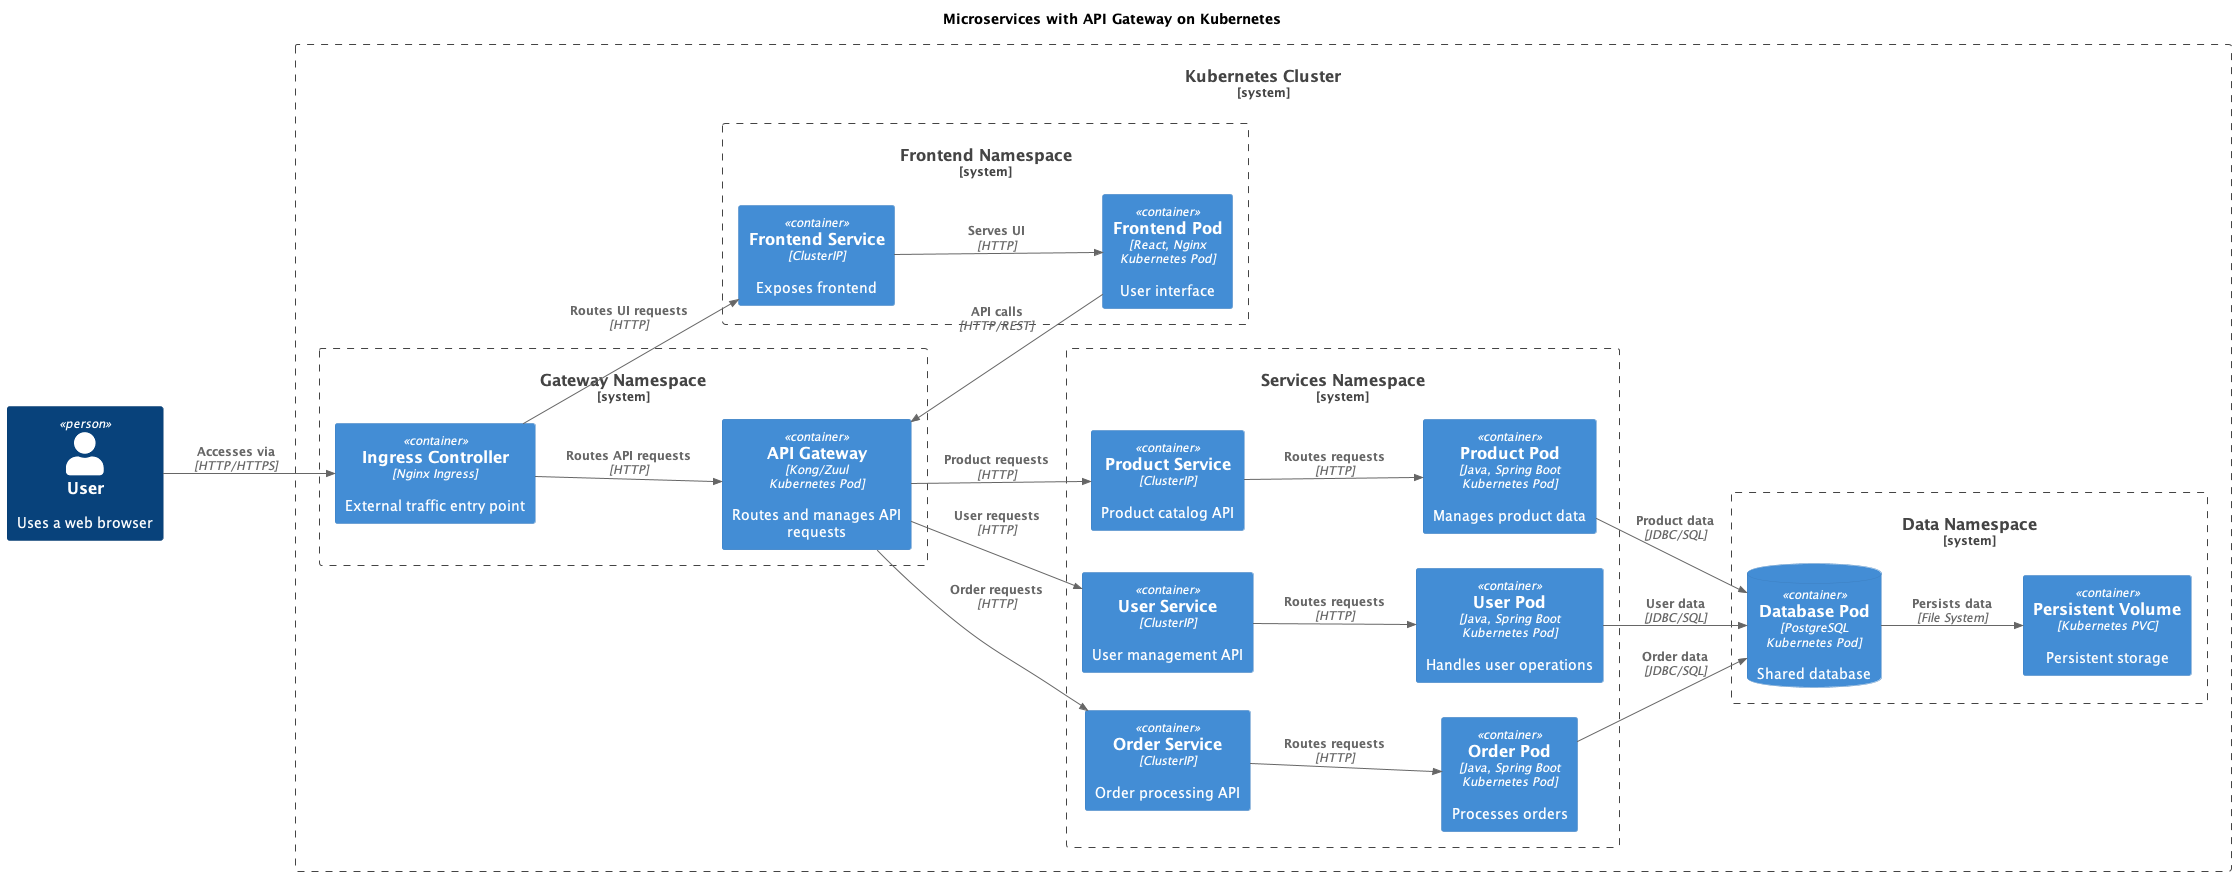

The diagram above was rendered by PlantUML. Its source (embedded in the PNG):
@startuml
!include https://raw.githubusercontent.com/plantuml-stdlib/C4-PlantUML/master/C4_Container.puml

LAYOUT_LEFT_RIGHT()
TITLE Microservices with API Gateway on Kubernetes

Person(user, "User", "Uses a web browser")

System_Boundary(k8s_cluster, "Kubernetes Cluster") {
  System_Boundary(gateway_ns, "Gateway Namespace") {
    Container(ingress, "Ingress Controller", "Nginx Ingress", "External traffic entry point")
    Container(api_gateway, "API Gateway", "Kong/Zuul\nKubernetes Pod", "Routes and manages API requests")
  }
  
  System_Boundary(frontend_ns, "Frontend Namespace") {
    Container(frontend_svc, "Frontend Service", "ClusterIP", "Exposes frontend")
    Container(frontend_pod, "Frontend Pod", "React, Nginx\nKubernetes Pod", "User interface")
  }
  
  System_Boundary(services_ns, "Services Namespace") {
    Container(user_svc, "User Service", "ClusterIP", "User management API")
    Container(user_pod, "User Pod", "Java, Spring Boot\nKubernetes Pod", "Handles user operations")
    
    Container(product_svc, "Product Service", "ClusterIP", "Product catalog API")
    Container(product_pod, "Product Pod", "Java, Spring Boot\nKubernetes Pod", "Manages product data")
    
    Container(order_svc, "Order Service", "ClusterIP", "Order processing API")
    Container(order_pod, "Order Pod", "Java, Spring Boot\nKubernetes Pod", "Processes orders")
  }
  
  System_Boundary(data_ns, "Data Namespace") {
    ContainerDb(db_pod, "Database Pod", "PostgreSQL\nKubernetes Pod", "Shared database")
    Container(pvc, "Persistent Volume", "Kubernetes PVC", "Persistent storage")
  }
}

Rel(user, ingress, "Accesses via", "HTTP/HTTPS")
Rel(ingress, frontend_svc, "Routes UI requests", "HTTP")
Rel(ingress, api_gateway, "Routes API requests", "HTTP")
Rel(frontend_svc, frontend_pod, "Serves UI", "HTTP")
Rel(frontend_pod, api_gateway, "API calls", "HTTP/REST")
Rel(api_gateway, user_svc, "User requests", "HTTP")
Rel(api_gateway, product_svc, "Product requests", "HTTP")
Rel(api_gateway, order_svc, "Order requests", "HTTP")
Rel(user_svc, user_pod, "Routes requests", "HTTP")
Rel(product_svc, product_pod, "Routes requests", "HTTP")
Rel(order_svc, order_pod, "Routes requests", "HTTP")
Rel(user_pod, db_pod, "User data", "JDBC/SQL")
Rel(product_pod, db_pod, "Product data", "JDBC/SQL")
Rel(order_pod, db_pod, "Order data", "JDBC/SQL")
Rel(db_pod, pvc, "Persists data", "File System")
@enduml